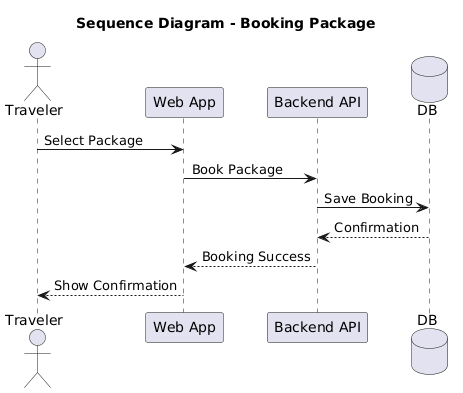

The diagram above was rendered by PlantUML. Its source (embedded in the PNG):
@startuml
title Sequence Diagram - Booking Package

actor Traveler
participant "Web App" as UI
participant "Backend API" as API
database DB

Traveler -> UI : Select Package
UI -> API : Book Package
API -> DB : Save Booking
DB --> API : Confirmation
API --> UI : Booking Success
UI --> Traveler : Show Confirmation
@enduml